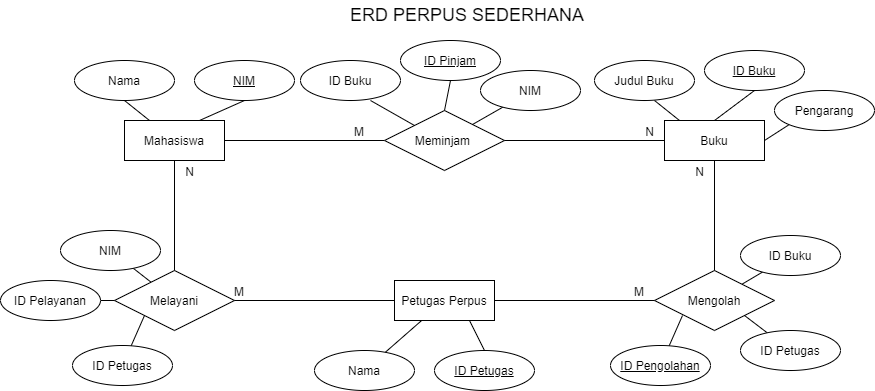

The diagram above was exported from draw.io. Its source (the exported page's mxGraphModel, read from the mxfile embedded in the PNG):
<mxGraphModel dx="2086" dy="562" grid="1" gridSize="10" guides="1" tooltips="1" connect="1" arrows="1" fold="1" page="1" pageScale="1" pageWidth="827" pageHeight="1169" math="0" shadow="0">
  <root>
    <mxCell id="0" />
    <mxCell id="1" parent="0" />
    <mxCell id="-OY7mWA1yOmHdcCMc4pX-1" value="Mahasiswa" style="whiteSpace=wrap;html=1;align=center;" vertex="1" parent="1">
      <mxGeometry x="64" y="150" width="100" height="40" as="geometry" />
    </mxCell>
    <mxCell id="-OY7mWA1yOmHdcCMc4pX-2" value="Buku" style="whiteSpace=wrap;html=1;align=center;" vertex="1" parent="1">
      <mxGeometry x="604" y="150" width="100" height="40" as="geometry" />
    </mxCell>
    <mxCell id="-OY7mWA1yOmHdcCMc4pX-3" value="Petugas Perpus" style="whiteSpace=wrap;html=1;align=center;" vertex="1" parent="1">
      <mxGeometry x="334" y="310" width="100" height="40" as="geometry" />
    </mxCell>
    <mxCell id="-OY7mWA1yOmHdcCMc4pX-5" value="" style="endArrow=none;html=1;rounded=0;" edge="1" parent="1">
      <mxGeometry relative="1" as="geometry">
        <mxPoint x="164" y="170" as="sourcePoint" />
        <mxPoint x="324" y="170" as="targetPoint" />
      </mxGeometry>
    </mxCell>
    <mxCell id="-OY7mWA1yOmHdcCMc4pX-6" value="M" style="resizable=0;html=1;align=right;verticalAlign=bottom;" connectable="0" vertex="1" parent="-OY7mWA1yOmHdcCMc4pX-5">
      <mxGeometry x="1" relative="1" as="geometry">
        <mxPoint x="-20" as="offset" />
      </mxGeometry>
    </mxCell>
    <mxCell id="-OY7mWA1yOmHdcCMc4pX-7" value="Meminjam&amp;nbsp;" style="shape=rhombus;perimeter=rhombusPerimeter;whiteSpace=wrap;html=1;align=center;" vertex="1" parent="1">
      <mxGeometry x="324" y="140" width="120" height="60" as="geometry" />
    </mxCell>
    <mxCell id="-OY7mWA1yOmHdcCMc4pX-8" value="" style="endArrow=none;html=1;rounded=0;" edge="1" parent="1">
      <mxGeometry relative="1" as="geometry">
        <mxPoint x="444" y="170" as="sourcePoint" />
        <mxPoint x="604" y="170" as="targetPoint" />
      </mxGeometry>
    </mxCell>
    <mxCell id="-OY7mWA1yOmHdcCMc4pX-9" value="N" style="resizable=0;html=1;align=right;verticalAlign=bottom;" connectable="0" vertex="1" parent="-OY7mWA1yOmHdcCMc4pX-8">
      <mxGeometry x="1" relative="1" as="geometry">
        <mxPoint x="-10" as="offset" />
      </mxGeometry>
    </mxCell>
    <mxCell id="-OY7mWA1yOmHdcCMc4pX-10" value="Melayani&lt;span style=&quot;color: rgba(0 , 0 , 0 , 0) ; font-family: monospace ; font-size: 0px&quot;&gt;%3CmxGraphModel%3E%3Croot%3E%3CmxCell%20id%3D%220%22%2F%3E%3CmxCell%20id%3D%221%22%20parent%3D%220%22%2F%3E%3CmxCell%20id%3D%222%22%20value%3D%22Meminjam%26amp%3Bnbsp%3B%22%20style%3D%22shape%3Drhombus%3Bperimeter%3DrhombusPerimeter%3BwhiteSpace%3Dwrap%3Bhtml%3D1%3Balign%3Dcenter%3B%22%20vertex%3D%221%22%20parent%3D%221%22%3E%3CmxGeometry%20x%3D%22340%22%20y%3D%22100%22%20width%3D%22120%22%20height%3D%2260%22%20as%3D%22geometry%22%2F%3E%3C%2FmxCell%3E%3C%2Froot%3E%3C%2FmxGraphModel%3E&lt;/span&gt;" style="shape=rhombus;perimeter=rhombusPerimeter;whiteSpace=wrap;html=1;align=center;" vertex="1" parent="1">
      <mxGeometry x="54" y="300" width="120" height="60" as="geometry" />
    </mxCell>
    <mxCell id="-OY7mWA1yOmHdcCMc4pX-11" value="Mengolah" style="shape=rhombus;perimeter=rhombusPerimeter;whiteSpace=wrap;html=1;align=center;" vertex="1" parent="1">
      <mxGeometry x="594" y="300" width="120" height="60" as="geometry" />
    </mxCell>
    <mxCell id="-OY7mWA1yOmHdcCMc4pX-12" value="" style="endArrow=none;html=1;rounded=0;entryX=0.5;entryY=1;entryDx=0;entryDy=0;exitX=0.5;exitY=0;exitDx=0;exitDy=0;" edge="1" parent="1" source="-OY7mWA1yOmHdcCMc4pX-10" target="-OY7mWA1yOmHdcCMc4pX-1">
      <mxGeometry relative="1" as="geometry">
        <mxPoint x="114" y="290" as="sourcePoint" />
        <mxPoint x="344" y="400" as="targetPoint" />
      </mxGeometry>
    </mxCell>
    <mxCell id="-OY7mWA1yOmHdcCMc4pX-13" value="N" style="resizable=0;html=1;align=right;verticalAlign=bottom;" connectable="0" vertex="1" parent="-OY7mWA1yOmHdcCMc4pX-12">
      <mxGeometry x="1" relative="1" as="geometry">
        <mxPoint x="20" y="20" as="offset" />
      </mxGeometry>
    </mxCell>
    <mxCell id="-OY7mWA1yOmHdcCMc4pX-14" value="" style="endArrow=none;html=1;rounded=0;entryX=1;entryY=0.5;entryDx=0;entryDy=0;exitX=0;exitY=0.5;exitDx=0;exitDy=0;" edge="1" parent="1" source="-OY7mWA1yOmHdcCMc4pX-3" target="-OY7mWA1yOmHdcCMc4pX-10">
      <mxGeometry relative="1" as="geometry">
        <mxPoint x="324" y="320" as="sourcePoint" />
        <mxPoint x="334" y="180" as="targetPoint" />
      </mxGeometry>
    </mxCell>
    <mxCell id="-OY7mWA1yOmHdcCMc4pX-15" value="M" style="resizable=0;html=1;align=right;verticalAlign=bottom;" connectable="0" vertex="1" parent="-OY7mWA1yOmHdcCMc4pX-14">
      <mxGeometry x="1" relative="1" as="geometry">
        <mxPoint x="10" as="offset" />
      </mxGeometry>
    </mxCell>
    <mxCell id="-OY7mWA1yOmHdcCMc4pX-21" value="" style="endArrow=none;html=1;rounded=0;entryX=0.5;entryY=1;entryDx=0;entryDy=0;" edge="1" parent="1" source="-OY7mWA1yOmHdcCMc4pX-11" target="-OY7mWA1yOmHdcCMc4pX-2">
      <mxGeometry relative="1" as="geometry">
        <mxPoint x="544" y="450" as="sourcePoint" />
        <mxPoint x="704" y="450" as="targetPoint" />
      </mxGeometry>
    </mxCell>
    <mxCell id="-OY7mWA1yOmHdcCMc4pX-22" value="N" style="resizable=0;html=1;align=right;verticalAlign=bottom;" connectable="0" vertex="1" parent="-OY7mWA1yOmHdcCMc4pX-21">
      <mxGeometry x="1" relative="1" as="geometry">
        <mxPoint x="-10" y="20" as="offset" />
      </mxGeometry>
    </mxCell>
    <mxCell id="-OY7mWA1yOmHdcCMc4pX-23" value="" style="endArrow=none;html=1;rounded=0;entryX=0;entryY=0.5;entryDx=0;entryDy=0;exitX=1;exitY=0.5;exitDx=0;exitDy=0;" edge="1" parent="1" source="-OY7mWA1yOmHdcCMc4pX-3" target="-OY7mWA1yOmHdcCMc4pX-11">
      <mxGeometry relative="1" as="geometry">
        <mxPoint x="454" y="180" as="sourcePoint" />
        <mxPoint x="614" y="180" as="targetPoint" />
      </mxGeometry>
    </mxCell>
    <mxCell id="-OY7mWA1yOmHdcCMc4pX-24" value="M" style="resizable=0;html=1;align=right;verticalAlign=bottom;" connectable="0" vertex="1" parent="-OY7mWA1yOmHdcCMc4pX-23">
      <mxGeometry x="1" relative="1" as="geometry">
        <mxPoint x="-10" as="offset" />
      </mxGeometry>
    </mxCell>
    <mxCell id="-OY7mWA1yOmHdcCMc4pX-25" value="&lt;font style=&quot;font-size: 18px&quot;&gt;ERD PERPUS SEDERHANA&amp;nbsp;&lt;/font&gt;" style="text;html=1;strokeColor=none;fillColor=none;align=center;verticalAlign=middle;whiteSpace=wrap;rounded=0;" vertex="1" parent="1">
      <mxGeometry x="234" y="30" width="350" height="30" as="geometry" />
    </mxCell>
    <mxCell id="-OY7mWA1yOmHdcCMc4pX-27" value="" style="endArrow=none;html=1;rounded=0;fontSize=18;entryX=0.5;entryY=1;entryDx=0;entryDy=0;" edge="1" parent="1" source="-OY7mWA1yOmHdcCMc4pX-1">
      <mxGeometry relative="1" as="geometry">
        <mxPoint x="14" y="250" as="sourcePoint" />
        <mxPoint x="64" y="130" as="targetPoint" />
      </mxGeometry>
    </mxCell>
    <mxCell id="-OY7mWA1yOmHdcCMc4pX-31" value="Nama" style="ellipse;whiteSpace=wrap;html=1;align=center;fontSize=12;" vertex="1" parent="1">
      <mxGeometry x="14" y="90" width="100" height="40" as="geometry" />
    </mxCell>
    <mxCell id="-OY7mWA1yOmHdcCMc4pX-33" value="NIM" style="ellipse;whiteSpace=wrap;html=1;align=center;fontStyle=4;fontSize=12;" vertex="1" parent="1">
      <mxGeometry x="134" y="90" width="100" height="40" as="geometry" />
    </mxCell>
    <mxCell id="-OY7mWA1yOmHdcCMc4pX-34" value="" style="endArrow=none;html=1;rounded=0;fontSize=18;" edge="1" parent="1" source="-OY7mWA1yOmHdcCMc4pX-3" target="-OY7mWA1yOmHdcCMc4pX-35">
      <mxGeometry relative="1" as="geometry">
        <mxPoint x="329" y="440" as="sourcePoint" />
        <mxPoint x="304" y="420" as="targetPoint" />
      </mxGeometry>
    </mxCell>
    <mxCell id="-OY7mWA1yOmHdcCMc4pX-35" value="Nama" style="ellipse;whiteSpace=wrap;html=1;align=center;fontSize=12;" vertex="1" parent="1">
      <mxGeometry x="254" y="380" width="100" height="40" as="geometry" />
    </mxCell>
    <mxCell id="-OY7mWA1yOmHdcCMc4pX-36" value="ID Petugas" style="ellipse;whiteSpace=wrap;html=1;align=center;fontStyle=4;fontSize=12;" vertex="1" parent="1">
      <mxGeometry x="374" y="380" width="100" height="40" as="geometry" />
    </mxCell>
    <mxCell id="-OY7mWA1yOmHdcCMc4pX-37" value="" style="endArrow=none;html=1;rounded=0;fontSize=18;entryX=0.5;entryY=1;entryDx=0;entryDy=0;" edge="1" parent="1">
      <mxGeometry relative="1" as="geometry">
        <mxPoint x="619" y="150" as="sourcePoint" />
        <mxPoint x="594" y="130" as="targetPoint" />
      </mxGeometry>
    </mxCell>
    <mxCell id="-OY7mWA1yOmHdcCMc4pX-38" value="Judul Buku" style="ellipse;whiteSpace=wrap;html=1;align=center;fontSize=12;" vertex="1" parent="1">
      <mxGeometry x="534" y="90" width="100" height="40" as="geometry" />
    </mxCell>
    <mxCell id="-OY7mWA1yOmHdcCMc4pX-39" value="ID Buku" style="ellipse;whiteSpace=wrap;html=1;align=center;fontStyle=4;fontSize=12;" vertex="1" parent="1">
      <mxGeometry x="644" y="80" width="100" height="40" as="geometry" />
    </mxCell>
    <mxCell id="-OY7mWA1yOmHdcCMc4pX-40" value="Pengarang" style="ellipse;whiteSpace=wrap;html=1;align=center;fontSize=12;" vertex="1" parent="1">
      <mxGeometry x="714" y="120" width="100" height="40" as="geometry" />
    </mxCell>
    <mxCell id="-OY7mWA1yOmHdcCMc4pX-41" value="" style="endArrow=none;html=1;rounded=0;fontSize=12;entryX=0.5;entryY=1;entryDx=0;entryDy=0;exitX=0.75;exitY=0;exitDx=0;exitDy=0;" edge="1" parent="1" source="-OY7mWA1yOmHdcCMc4pX-1" target="-OY7mWA1yOmHdcCMc4pX-33">
      <mxGeometry relative="1" as="geometry">
        <mxPoint x="194" y="210" as="sourcePoint" />
        <mxPoint x="354" y="210" as="targetPoint" />
      </mxGeometry>
    </mxCell>
    <mxCell id="-OY7mWA1yOmHdcCMc4pX-42" value="" style="endArrow=none;html=1;rounded=0;fontSize=12;exitX=0.75;exitY=1;exitDx=0;exitDy=0;entryX=0.5;entryY=0;entryDx=0;entryDy=0;" edge="1" parent="1" source="-OY7mWA1yOmHdcCMc4pX-3" target="-OY7mWA1yOmHdcCMc4pX-36">
      <mxGeometry relative="1" as="geometry">
        <mxPoint x="354" y="480" as="sourcePoint" />
        <mxPoint x="514" y="480" as="targetPoint" />
      </mxGeometry>
    </mxCell>
    <mxCell id="-OY7mWA1yOmHdcCMc4pX-43" value="" style="endArrow=none;html=1;rounded=0;fontSize=18;entryX=0.5;entryY=1;entryDx=0;entryDy=0;exitX=0.5;exitY=0;exitDx=0;exitDy=0;" edge="1" parent="1" source="-OY7mWA1yOmHdcCMc4pX-2" target="-OY7mWA1yOmHdcCMc4pX-39">
      <mxGeometry relative="1" as="geometry">
        <mxPoint x="629" y="160" as="sourcePoint" />
        <mxPoint x="604" y="140" as="targetPoint" />
      </mxGeometry>
    </mxCell>
    <mxCell id="-OY7mWA1yOmHdcCMc4pX-44" value="" style="endArrow=none;html=1;rounded=0;fontSize=18;entryX=0;entryY=1;entryDx=0;entryDy=0;exitX=1;exitY=0.5;exitDx=0;exitDy=0;" edge="1" parent="1" source="-OY7mWA1yOmHdcCMc4pX-2" target="-OY7mWA1yOmHdcCMc4pX-40">
      <mxGeometry relative="1" as="geometry">
        <mxPoint x="639" y="170" as="sourcePoint" />
        <mxPoint x="614" y="150" as="targetPoint" />
      </mxGeometry>
    </mxCell>
    <mxCell id="-OY7mWA1yOmHdcCMc4pX-49" value="" style="endArrow=none;html=1;rounded=0;fontSize=12;entryX=0.5;entryY=1;entryDx=0;entryDy=0;" edge="1" parent="1" source="-OY7mWA1yOmHdcCMc4pX-7">
      <mxGeometry relative="1" as="geometry">
        <mxPoint x="409" y="150" as="sourcePoint" />
        <mxPoint x="454" y="130" as="targetPoint" />
      </mxGeometry>
    </mxCell>
    <mxCell id="-OY7mWA1yOmHdcCMc4pX-52" value="" style="endArrow=none;html=1;rounded=0;fontSize=18;entryX=0.5;entryY=1;entryDx=0;entryDy=0;exitX=0;exitY=0;exitDx=0;exitDy=0;" edge="1" parent="1" source="-OY7mWA1yOmHdcCMc4pX-7">
      <mxGeometry relative="1" as="geometry">
        <mxPoint x="354" y="160" as="sourcePoint" />
        <mxPoint x="310" y="130" as="targetPoint" />
      </mxGeometry>
    </mxCell>
    <mxCell id="-OY7mWA1yOmHdcCMc4pX-57" value="ID Buku" style="ellipse;whiteSpace=wrap;html=1;align=center;fontSize=12;" vertex="1" parent="1">
      <mxGeometry x="240" y="90" width="100" height="40" as="geometry" />
    </mxCell>
    <mxCell id="-OY7mWA1yOmHdcCMc4pX-58" value="NIM" style="ellipse;whiteSpace=wrap;html=1;align=center;fontSize=12;" vertex="1" parent="1">
      <mxGeometry x="420" y="100" width="100" height="40" as="geometry" />
    </mxCell>
    <mxCell id="-OY7mWA1yOmHdcCMc4pX-59" value="&lt;u&gt;ID Pinjam&lt;/u&gt;" style="ellipse;whiteSpace=wrap;html=1;align=center;fontSize=12;" vertex="1" parent="1">
      <mxGeometry x="340" y="70" width="100" height="40" as="geometry" />
    </mxCell>
    <mxCell id="-OY7mWA1yOmHdcCMc4pX-60" value="" style="endArrow=none;html=1;rounded=0;fontSize=18;entryX=0.5;entryY=1;entryDx=0;entryDy=0;exitX=0.5;exitY=0;exitDx=0;exitDy=0;" edge="1" parent="1" source="-OY7mWA1yOmHdcCMc4pX-7" target="-OY7mWA1yOmHdcCMc4pX-59">
      <mxGeometry relative="1" as="geometry">
        <mxPoint x="380" y="140" as="sourcePoint" />
        <mxPoint x="320" y="140" as="targetPoint" />
      </mxGeometry>
    </mxCell>
    <mxCell id="-OY7mWA1yOmHdcCMc4pX-61" value="" style="endArrow=none;html=1;rounded=0;fontSize=18;exitX=0;exitY=1;exitDx=0;exitDy=0;" edge="1" parent="1" target="-OY7mWA1yOmHdcCMc4pX-62" source="-OY7mWA1yOmHdcCMc4pX-10">
      <mxGeometry relative="1" as="geometry">
        <mxPoint x="116" y="350" as="sourcePoint" />
        <mxPoint x="62" y="415" as="targetPoint" />
      </mxGeometry>
    </mxCell>
    <mxCell id="-OY7mWA1yOmHdcCMc4pX-62" value="ID Petugas" style="ellipse;whiteSpace=wrap;html=1;align=center;fontSize=12;" vertex="1" parent="1">
      <mxGeometry x="12" y="375" width="100" height="40" as="geometry" />
    </mxCell>
    <mxCell id="-OY7mWA1yOmHdcCMc4pX-63" value="" style="endArrow=none;html=1;rounded=0;fontSize=18;" edge="1" parent="1" target="-OY7mWA1yOmHdcCMc4pX-64" source="-OY7mWA1yOmHdcCMc4pX-10">
      <mxGeometry relative="1" as="geometry">
        <mxPoint x="97.14285714285711" y="240" as="sourcePoint" />
        <mxPoint x="40" y="310" as="targetPoint" />
      </mxGeometry>
    </mxCell>
    <mxCell id="-OY7mWA1yOmHdcCMc4pX-64" value="NIM" style="ellipse;whiteSpace=wrap;html=1;align=center;fontSize=12;" vertex="1" parent="1">
      <mxGeometry y="260" width="100" height="40" as="geometry" />
    </mxCell>
    <mxCell id="-OY7mWA1yOmHdcCMc4pX-65" value="" style="endArrow=none;html=1;rounded=0;fontSize=18;exitX=1;exitY=1;exitDx=0;exitDy=0;" edge="1" parent="1" target="-OY7mWA1yOmHdcCMc4pX-66" source="-OY7mWA1yOmHdcCMc4pX-11">
      <mxGeometry relative="1" as="geometry">
        <mxPoint x="764" y="350" as="sourcePoint" />
        <mxPoint x="742" y="420" as="targetPoint" />
      </mxGeometry>
    </mxCell>
    <mxCell id="-OY7mWA1yOmHdcCMc4pX-66" value="ID Petugas" style="ellipse;whiteSpace=wrap;html=1;align=center;fontSize=12;" vertex="1" parent="1">
      <mxGeometry x="680" y="360" width="100" height="40" as="geometry" />
    </mxCell>
    <mxCell id="-OY7mWA1yOmHdcCMc4pX-67" value="" style="endArrow=none;html=1;rounded=0;fontSize=18;" edge="1" parent="1" target="-OY7mWA1yOmHdcCMc4pX-68" source="-OY7mWA1yOmHdcCMc4pX-11">
      <mxGeometry relative="1" as="geometry">
        <mxPoint x="770.5853658536587" y="316.70731707317066" as="sourcePoint" />
        <mxPoint x="720" y="315" as="targetPoint" />
      </mxGeometry>
    </mxCell>
    <mxCell id="-OY7mWA1yOmHdcCMc4pX-68" value="ID Buku" style="ellipse;whiteSpace=wrap;html=1;align=center;fontSize=12;" vertex="1" parent="1">
      <mxGeometry x="680" y="265" width="100" height="40" as="geometry" />
    </mxCell>
    <mxCell id="-OY7mWA1yOmHdcCMc4pX-69" value="" style="endArrow=none;html=1;rounded=0;fontSize=18;exitX=0;exitY=1;exitDx=0;exitDy=0;" edge="1" parent="1" target="-OY7mWA1yOmHdcCMc4pX-70">
      <mxGeometry relative="1" as="geometry">
        <mxPoint x="622" y="345" as="sourcePoint" />
        <mxPoint x="600" y="415" as="targetPoint" />
      </mxGeometry>
    </mxCell>
    <mxCell id="-OY7mWA1yOmHdcCMc4pX-70" value="&lt;u&gt;ID Pengolahan&lt;/u&gt;" style="ellipse;whiteSpace=wrap;html=1;align=center;fontSize=12;" vertex="1" parent="1">
      <mxGeometry x="550" y="375" width="100" height="40" as="geometry" />
    </mxCell>
    <mxCell id="-OY7mWA1yOmHdcCMc4pX-71" value="" style="endArrow=none;html=1;rounded=0;fontSize=18;exitX=0;exitY=0.5;exitDx=0;exitDy=0;" edge="1" parent="1" target="-OY7mWA1yOmHdcCMc4pX-72" source="-OY7mWA1yOmHdcCMc4pX-10">
      <mxGeometry relative="1" as="geometry">
        <mxPoint x="20.585365853658686" y="356.70731707317066" as="sourcePoint" />
        <mxPoint x="-30" y="355" as="targetPoint" />
      </mxGeometry>
    </mxCell>
    <mxCell id="-OY7mWA1yOmHdcCMc4pX-72" value="ID Pelayanan" style="ellipse;whiteSpace=wrap;html=1;align=center;fontSize=12;" vertex="1" parent="1">
      <mxGeometry x="-60" y="310" width="100" height="40" as="geometry" />
    </mxCell>
  </root>
</mxGraphModel>